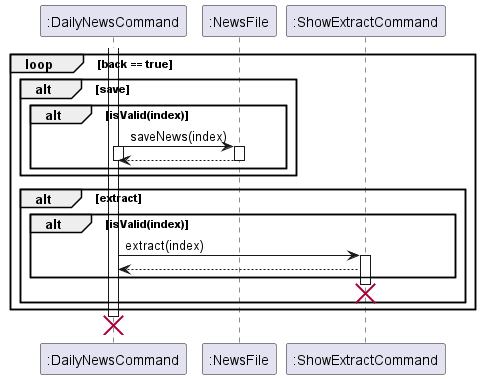

The diagram above was rendered by PlantUML. Its source (embedded in the PNG):
@startuml


activate ":DailyNewsCommand"

loop back == true
    alt save
    alt isValid(index)
    ":DailyNewsCommand" -> ":NewsFile": saveNews(index)
    activate ":DailyNewsCommand"
    activate ":NewsFile"
    ":NewsFile" --> ":DailyNewsCommand":
    deactivate ":NewsFile"
    deactivate ":DailyNewsCommand"
    end
    end
    alt extract
    alt isValid(index)
    ":DailyNewsCommand" -> ":ShowExtractCommand": extract(index)
    activate ":ShowExtractCommand"
    ":ShowExtractCommand" --> ":DailyNewsCommand"
    end
    destroy ":ShowExtractCommand"
    end
end

destroy ":DailyNewsCommand"
@enduml